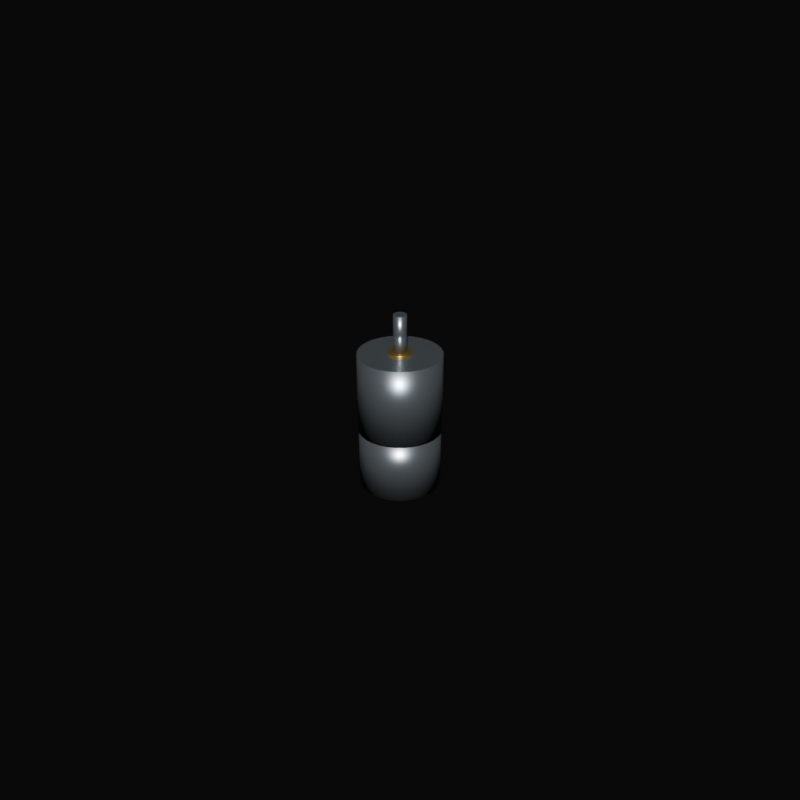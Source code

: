 # Source: brushless_motor_dfrobot_fit0441.blend  (saved by Blender 5.2.45; exported with 4.5.12 LTS)
import bpy
from mathutils import Matrix  # noqa: F401  (used for matrix-valued properties, if any)

bpy.ops.wm.read_factory_settings(use_empty=True)
scene = bpy.context.scene
scene.name = 'Scene'

# ---- collections
col_collection = bpy.data.collections.new('Collection'); scene.collection.children.link(col_collection)

# ---- materials (node trees are filled in below, after node groups)
mat_steel = bpy.data.materials.new('steel')
mat_brass = bpy.data.materials.new('brass')

# ---- material node trees
mat_steel.use_nodes = True; mat_steel.node_tree.nodes.clear()
_N = mat_steel.node_tree.nodes; _L = mat_steel.node_tree.links
n0 = _N.new('ShaderNodeBsdfPrincipled'); n0.name = 'Principled BSDF'; n0.location = (-200, 100)
n0.inputs[0].default_value = (0.48, 0.54, 0.6, 1.0)
n0.inputs[1].default_value = 0.85
n0.inputs[2].default_value = 0.29
n0.inputs[10].default_value = 0.005
n1 = _N.new('ShaderNodeOutputMaterial'); n1.name = 'Material Output'; n1.location = (200, 100)
_L.new(n0.outputs[0], n1.inputs[0])
n1.is_active_output = True
mat_brass.use_nodes = True; mat_brass.node_tree.nodes.clear()
_N = mat_brass.node_tree.nodes; _L = mat_brass.node_tree.links
n0 = _N.new('ShaderNodeBsdfPrincipled'); n0.name = 'Principled BSDF'; n0.location = (-200, 100)
n0.inputs[0].default_value = (0.56, 0.36, 0.095, 1.0)
n0.inputs[1].default_value = 0.8
n0.inputs[2].default_value = 0.3
n0.inputs[10].default_value = 0.005
n1 = _N.new('ShaderNodeOutputMaterial'); n1.name = 'Material Output'; n1.location = (200, 100)
_L.new(n0.outputs[0], n1.inputs[0])
n1.is_active_output = True

# ---- world
world_library_neutral_studio_004 = bpy.data.worlds.new('Library neutral studio.004'); scene.world = world_library_neutral_studio_004
world_library_neutral_studio_004.use_nodes = True; world_library_neutral_studio_004.node_tree.nodes.clear()
_N = world_library_neutral_studio_004.node_tree.nodes; _L = world_library_neutral_studio_004.node_tree.links
n0 = _N.new('ShaderNodeBackground'); n0.name = 'Background'; n0.location = (-200, 100)
n0.inputs[0].default_value = (0.05, 0.05, 0.05, 1.0)
n0.inputs[1].default_value = 0.1
n1 = _N.new('ShaderNodeOutputWorld'); n1.name = 'World Output'; n1.location = (200, 100)
_L.new(n0.outputs[0], n1.inputs[0])
n1.is_active_output = True

# ---- meshes
me_cylinder_007 = bpy.data.meshes.new('Cylinder.007')
me_cylinder_007.from_pydata([(0.0, 0.0125, -0.012), (0.0, 0.0125, 0.012), (0.002439, 0.01226, -0.012), (0.002439, 0.01226, 0.012), (0.004784, 0.01155, -0.012), (0.004784, 0.01155, 0.012), (0.006945, 0.01039, -0.012), (0.006945, 0.01039, 0.012), (0.008839, 0.008839, -0.012), (0.008839, 0.008839, 0.012), (0.01039, 0.006945, -0.012), (0.01039, 0.006945, 0.012), (0.01155, 0.004784, -0.012), (0.01155, 0.004784, 0.012), (0.01226, 0.002439, -0.012), (0.01226, 0.002439, 0.012), (0.0125, 0.0, -0.012), (0.0125, 0.0, 0.012), (0.01226, -0.002439, -0.012), (0.01226, -0.002439, 0.012), (0.01155, -0.004784, -0.012), (0.01155, -0.004784, 0.012), (0.01039, -0.006945, -0.012), (0.01039, -0.006945, 0.012), (0.008839, -0.008839, -0.012), (0.008839, -0.008839, 0.012), (0.006945, -0.01039, -0.012), (0.006945, -0.01039, 0.012), (0.004784, -0.01155, -0.012), (0.004784, -0.01155, 0.012), (0.002439, -0.01226, -0.012), (0.002439, -0.01226, 0.012), (0.0, -0.0125, -0.012), (0.0, -0.0125, 0.012), (-0.002439, -0.01226, -0.012), (-0.002439, -0.01226, 0.012), (-0.004784, -0.01155, -0.012), (-0.004784, -0.01155, 0.012), (-0.006945, -0.01039, -0.012), (-0.006945, -0.01039, 0.012), (-0.008839, -0.008839, -0.012), (-0.008839, -0.008839, 0.012), (-0.01039, -0.006945, -0.012), (-0.01039, -0.006945, 0.012), (-0.01155, -0.004784, -0.012), (-0.01155, -0.004784, 0.012), (-0.01226, -0.002439, -0.012), (-0.01226, -0.002439, 0.012), (-0.0125, 0.0, -0.012), (-0.0125, 0.0, 0.012), (-0.01226, 0.002439, -0.012), (-0.01226, 0.002439, 0.012), (-0.01155, 0.004784, -0.012), (-0.01155, 0.004784, 0.012), (-0.01039, 0.006945, -0.012), (-0.01039, 0.006945, 0.012), (-0.008839, 0.008839, -0.012), (-0.008839, 0.008839, 0.012), (-0.006945, 0.01039, -0.012), (-0.006945, 0.01039, 0.012), (-0.004784, 0.01155, -0.012), (-0.004784, 0.01155, 0.012), (-0.002439, 0.01226, -0.012), (-0.002439, 0.01226, 0.012), (0.0, 0.0122, -0.03), (0.0, 0.0122, -0.012), (0.00238, 0.01197, -0.03), (0.00238, 0.01197, -0.012), (0.004669, 0.01127, -0.03), (0.004669, 0.01127, -0.012), (0.006778, 0.01014, -0.03), (0.006778, 0.01014, -0.012), (0.008627, 0.008627, -0.03), (0.008627, 0.008627, -0.012), (0.01014, 0.006778, -0.03), (0.01014, 0.006778, -0.012), (0.01127, 0.004669, -0.03), (0.01127, 0.004669, -0.012), (0.01197, 0.00238, -0.03), (0.01197, 0.00238, -0.012), (0.0122, 0.0, -0.03), (0.0122, 0.0, -0.012), (0.01197, -0.00238, -0.03), (0.01197, -0.00238, -0.012), (0.01127, -0.004669, -0.03), (0.01127, -0.004669, -0.012), (0.01014, -0.006778, -0.03), (0.01014, -0.006778, -0.012), (0.008627, -0.008627, -0.03), (0.008627, -0.008627, -0.012), (0.006778, -0.01014, -0.03), (0.006778, -0.01014, -0.012), (0.004669, -0.01127, -0.03), (0.004669, -0.01127, -0.012), (0.00238, -0.01197, -0.03), (0.00238, -0.01197, -0.012), (0.0, -0.0122, -0.03), (0.0, -0.0122, -0.012), (-0.00238, -0.01197, -0.03), (-0.00238, -0.01197, -0.012), (-0.004669, -0.01127, -0.03), (-0.004669, -0.01127, -0.012), (-0.006778, -0.01014, -0.03), (-0.006778, -0.01014, -0.012), (-0.008627, -0.008627, -0.03), (-0.008627, -0.008627, -0.012), (-0.01014, -0.006778, -0.03), (-0.01014, -0.006778, -0.012), (-0.01127, -0.004669, -0.03), (-0.01127, -0.004669, -0.012), (-0.01197, -0.00238, -0.03), (-0.01197, -0.00238, -0.012), (-0.0122, 0.0, -0.03), (-0.0122, 0.0, -0.012), (-0.01197, 0.00238, -0.03), (-0.01197, 0.00238, -0.012), (-0.01127, 0.004669, -0.03), (-0.01127, 0.004669, -0.012), (-0.01014, 0.006778, -0.03), (-0.01014, 0.006778, -0.012), (-0.008627, 0.008627, -0.03), (-0.008627, 0.008627, -0.012), (-0.006778, 0.01014, -0.03), (-0.006778, 0.01014, -0.012), (-0.004669, 0.01127, -0.03), (-0.004669, 0.01127, -0.012), (-0.00238, 0.01197, -0.03), (-0.00238, 0.01197, -0.012), (0.0, 0.002, 0.012), (0.0, 0.002, 0.024), (0.0003902, 0.001962, 0.012), (0.0003902, 0.001962, 0.024), (0.0007654, 0.001848, 0.012), (0.0007654, 0.001848, 0.024), (0.001111, 0.001663, 0.012), (0.001111, 0.001663, 0.024), (0.001414, 0.001414, 0.012), (0.001414, 0.001414, 0.024), (0.001663, 0.001111, 0.012), (0.001663, 0.001111, 0.024), (0.001848, 0.0007654, 0.012), (0.001848, 0.0007654, 0.024), (0.001962, 0.0003902, 0.012), (0.001962, 0.0003902, 0.024), (0.002, 0.0, 0.012), (0.002, 0.0, 0.024), (0.001962, -0.0003902, 0.012), (0.001962, -0.0003902, 0.024), (0.001848, -0.0007654, 0.012), (0.001848, -0.0007654, 0.024), (0.001663, -0.001111, 0.012), (0.001663, -0.001111, 0.024), (0.001414, -0.001414, 0.012), (0.001414, -0.001414, 0.024), (0.001111, -0.001663, 0.012), (0.001111, -0.001663, 0.024), (0.0007654, -0.001848, 0.012), (0.0007654, -0.001848, 0.024), (0.0003902, -0.001962, 0.012), (0.0003902, -0.001962, 0.024), (0.0, -0.002, 0.012), (0.0, -0.002, 0.024), (-0.0003902, -0.001962, 0.012), (-0.0003902, -0.001962, 0.024), (-0.0007654, -0.001848, 0.012), (-0.0007654, -0.001848, 0.024), (-0.001111, -0.001663, 0.012), (-0.001111, -0.001663, 0.024), (-0.001414, -0.001414, 0.012), (-0.001414, -0.001414, 0.024), (-0.001663, -0.001111, 0.012), (-0.001663, -0.001111, 0.024), (-0.001848, -0.0007654, 0.012), (-0.001848, -0.0007654, 0.024), (-0.001962, -0.0003902, 0.012), (-0.001962, -0.0003902, 0.024), (-0.002, 0.0, 0.012), (-0.002, 0.0, 0.024), (-0.001962, 0.0003902, 0.012), (-0.001962, 0.0003902, 0.024), (-0.001848, 0.0007654, 0.012), (-0.001848, 0.0007654, 0.024), (-0.001663, 0.001111, 0.012), (-0.001663, 0.001111, 0.024), (-0.001414, 0.001414, 0.012), (-0.001414, 0.001414, 0.024), (-0.001111, 0.001663, 0.012), (-0.001111, 0.001663, 0.024), (-0.0007654, 0.001848, 0.012), (-0.0007654, 0.001848, 0.024), (-0.0003902, 0.001962, 0.012), (-0.0003902, 0.001962, 0.024)], [], [(0, 1, 3, 2), (2, 3, 5, 4), (4, 5, 7, 6), (6, 7, 9, 8), (8, 9, 11, 10), (10, 11, 13, 12), (12, 13, 15, 14), (14, 15, 17, 16), (16, 17, 19, 18), (18, 19, 21, 20), (20, 21, 23, 22), (22, 23, 25, 24), (24, 25, 27, 26), (26, 27, 29, 28), (28, 29, 31, 30), (30, 31, 33, 32), (32, 33, 35, 34), (34, 35, 37, 36), (36, 37, 39, 38), (38, 39, 41, 40), (40, 41, 43, 42), (42, 43, 45, 44), (44, 45, 47, 46), (46, 47, 49, 48), (48, 49, 51, 50), (50, 51, 53, 52), (52, 53, 55, 54), (54, 55, 57, 56), (56, 57, 59, 58), (58, 59, 61, 60), (3, 1, 63, 61, 59, 57, 55, 53, 51, 49, 47, 45, 43, 41, 39, 37, 35, 33, 31, 29, 27, 25, 23, 21, 19, 17, 15, 13, 11, 9, 7, 5), (60, 61, 63, 62), (62, 63, 1, 0), (0, 2, 4, 6, 8, 10, 12, 14, 16, 18, 20, 22, 24, 26, 28, 30, 32, 34, 36, 38, 40, 42, 44, 46, 48, 50, 52, 54, 56, 58, 60, 62), (64, 65, 67, 66), (66, 67, 69, 68), (68, 69, 71, 70), (70, 71, 73, 72), (72, 73, 75, 74), (74, 75, 77, 76), (76, 77, 79, 78), (78, 79, 81, 80), (80, 81, 83, 82), (82, 83, 85, 84), (84, 85, 87, 86), (86, 87, 89, 88), (88, 89, 91, 90), (90, 91, 93, 92), (92, 93, 95, 94), (94, 95, 97, 96), (96, 97, 99, 98), (98, 99, 101, 100), (100, 101, 103, 102), (102, 103, 105, 104), (104, 105, 107, 106), (106, 107, 109, 108), (108, 109, 111, 110), (110, 111, 113, 112), (112, 113, 115, 114), (114, 115, 117, 116), (116, 117, 119, 118), (118, 119, 121, 120), (120, 121, 123, 122), (122, 123, 125, 124), (67, 65, 127, 125, 123, 121, 119, 117, 115, 113, 111, 109, 107, 105, 103, 101, 99, 97, 95, 93, 91, 89, 87, 85, 83, 81, 79, 77, 75, 73, 71, 69), (124, 125, 127, 126), (126, 127, 65, 64), (64, 66, 68, 70, 72, 74, 76, 78, 80, 82, 84, 86, 88, 90, 92, 94, 96, 98, 100, 102, 104, 106, 108, 110, 112, 114, 116, 118, 120, 122, 124, 126), (128, 129, 131, 130), (130, 131, 133, 132), (132, 133, 135, 134), (134, 135, 137, 136), (136, 137, 139, 138), (138, 139, 141, 140), (140, 141, 143, 142), (142, 143, 145, 144), (144, 145, 147, 146), (146, 147, 149, 148), (148, 149, 151, 150), (150, 151, 153, 152), (152, 153, 155, 154), (154, 155, 157, 156), (156, 157, 159, 158), (158, 159, 161, 160), (160, 161, 163, 162), (162, 163, 165, 164), (164, 165, 167, 166), (166, 167, 169, 168), (168, 169, 171, 170), (170, 171, 173, 172), (172, 173, 175, 174), (174, 175, 177, 176), (176, 177, 179, 178), (178, 179, 181, 180), (180, 181, 183, 182), (182, 183, 185, 184), (184, 185, 187, 186), (186, 187, 189, 188), (131, 129, 191, 189, 187, 185, 183, 181, 179, 177, 175, 173, 171, 169, 167, 165, 163, 161, 159, 157, 155, 153, 151, 149, 147, 145, 143, 141, 139, 137, 135, 133), (188, 189, 191, 190), (190, 191, 129, 128), (128, 130, 132, 134, 136, 138, 140, 142, 144, 146, 148, 150, 152, 154, 156, 158, 160, 162, 164, 166, 168, 170, 172, 174, 176, 178, 180, 182, 184, 186, 188, 190)])
me_cylinder_007.polygons.foreach_set('use_smooth', [1, 1, 1, 1, 1, 1, 1, 1, 1, 1, 1, 1, 1, 1, 1, 1, 1, 1, 1, 1, 1, 1, 1, 1, 1, 1, 1, 1, 1, 1, 0, 1, 1, 0, 1, 1, 1, 1, 1, 1, 1, 1, 1, 1, 1, 1, 1, 1, 1, 1, 1, 1, 1, 1, 1, 1, 1, 1, 1, 1, 1, 1, 1, 1, 0, 1, 1, 0, 1, 1, 1, 1, 1, 1, 1, 1, 1, 1, 1, 1, 1, 1, 1, 1, 1, 1, 1, 1, 1, 1, 1, 1, 1, 1, 1, 1, 1, 1, 0, 1, 1, 0])
_uv = me_cylinder_007.uv_layers.new(name='UVMap')
_uv.uv.foreach_set('vector', [1.0, 0.5, 1.0, 1.0, 0.9688, 1.0, 0.9688, 0.5, 0.9688, 0.5, 0.9688, 1.0, 0.9375, 1.0, 0.9375, 0.5, 0.9375, 0.5, 0.9375, 1.0, 0.9062, 1.0, 0.9062, 0.5, 0.9062, 0.5, 0.9062, 1.0, 0.875, 1.0, 0.875, 0.5, 0.875, 0.5, 0.875, 1.0, 0.8438, 1.0, 0.8438, 0.5, 0.8438, 0.5, 0.8438, 1.0, 0.8125, 1.0, 0.8125, 0.5, 0.8125, 0.5, 0.8125, 1.0, 0.7812, 1.0, 0.7812, 0.5, 0.7812, 0.5, 0.7812, 1.0, 0.75, 1.0, 0.75, 0.5, 0.75, 0.5, 0.75, 1.0, 0.7188, 1.0, 0.7188, 0.5, 0.7188, 0.5, 0.7188, 1.0, 0.6875, 1.0, 0.6875, 0.5, 0.6875, 0.5, 0.6875, 1.0, 0.6562, 1.0, 0.6562, 0.5, 0.6562, 0.5, 0.6562, 1.0, 0.625, 1.0, 0.625, 0.5, 0.625, 0.5, 0.625, 1.0, 0.5938, 1.0, 0.5938, 0.5, 0.5938, 0.5, 0.5938, 1.0, 0.5625, 1.0, 0.5625, 0.5, 0.5625, 0.5, 0.5625, 1.0, 0.5312, 1.0, 0.5312, 0.5, 0.5312, 0.5, 0.5312, 1.0, 0.5, 1.0, 0.5, 0.5, 0.5, 0.5, 0.5, 1.0, 0.4688, 1.0, 0.4688, 0.5, 0.4688, 0.5, 0.4688, 1.0, 0.4375, 1.0, 0.4375, 0.5, 0.4375, 0.5, 0.4375, 1.0, 0.4062, 1.0, 0.4062, 0.5, 0.4062, 0.5, 0.4062, 1.0, 0.375, 1.0, 0.375, 0.5, 0.375, 0.5, 0.375, 1.0, 0.3438, 1.0, 0.3438, 0.5, 0.3438, 0.5, 0.3438, 1.0, 0.3125, 1.0, 0.3125, 0.5, 0.3125, 0.5, 0.3125, 1.0, 0.2812, 1.0, 0.2812, 0.5, 0.2812, 0.5, 0.2812, 1.0, 0.25, 1.0, 0.25, 0.5, 0.25, 0.5, 0.25, 1.0, 0.2188, 1.0, 0.2188, 0.5, 0.2188, 0.5, 0.2188, 1.0, 0.1875, 1.0, 0.1875, 0.5, 0.1875, 0.5, 0.1875, 1.0, 0.1562, 1.0, 0.1562, 0.5, 0.1562, 0.5, 0.1562, 1.0, 0.125, 1.0, 0.125, 0.5, 0.125, 0.5, 0.125, 1.0, 0.09375, 1.0, 0.09375, 0.5, 0.09375, 0.5, 0.09375, 1.0, 0.0625, 1.0, 0.0625, 0.5, 0.2968, 0.4854, 0.25, 0.49, 0.2032, 0.4854, 0.1582, 0.4717, 0.1167, 0.4496, 0.08029, 0.4197, 0.05045, 0.3833, 0.02827, 0.3418, 0.01461, 0.2968, 0.01, 0.25, 0.01461, 0.2032, 0.02827, 0.1582, 0.05045, 0.1167, 0.08029, 0.08029, 0.1167, 0.05045, 0.1582, 0.02827, 0.2032, 0.01461, 0.25, 0.01, 0.2968, 0.01461, 0.3418, 0.02827, 0.3833, 0.05045, 0.4197, 0.08029, 0.4496, 0.1167, 0.4717, 0.1582, 0.4854, 0.2032, 0.49, 0.25, 0.4854, 0.2968, 0.4717, 0.3418, 0.4496, 0.3833, 0.4197, 0.4197, 0.3833, 0.4496, 0.3418, 0.4717, 0.0625, 0.5, 0.0625, 1.0, 0.03125, 1.0, 0.03125, 0.5, 0.03125, 0.5, 0.03125, 1.0, 0.0, 1.0, 0.0, 0.5, 0.75, 0.49, 0.7968, 0.4854, 0.8418, 0.4717, 0.8833, 0.4496, 0.9197, 0.4197, 0.9496, 0.3833, 0.9717, 0.3418, 0.9854, 0.2968, 0.99, 0.25, 0.9854, 0.2032, 0.9717, 0.1582, 0.9496, 0.1167, 0.9197, 0.08029, 0.8833, 0.05045, 0.8418, 0.02827, 0.7968, 0.01461, 0.75, 0.01, 0.7032, 0.01461, 0.6582, 0.02827, 0.6167, 0.05045, 0.5803, 0.08029, 0.5504, 0.1167, 0.5283, 0.1582, 0.5146, 0.2032, 0.51, 0.25, 0.5146, 0.2968, 0.5283, 0.3418, 0.5504, 0.3833, 0.5803, 0.4197, 0.6167, 0.4496, 0.6582, 0.4717, 0.7032, 0.4854, 1.0, 0.5, 1.0, 1.0, 0.9688, 1.0, 0.9688, 0.5, 0.9688, 0.5, 0.9688, 1.0, 0.9375, 1.0, 0.9375, 0.5, 0.9375, 0.5, 0.9375, 1.0, 0.9062, 1.0, 0.9062, 0.5, 0.9062, 0.5, 0.9062, 1.0, 0.875, 1.0, 0.875, 0.5, 0.875, 0.5, 0.875, 1.0, 0.8438, 1.0, 0.8438, 0.5, 0.8438, 0.5, 0.8438, 1.0, 0.8125, 1.0, 0.8125, 0.5, 0.8125, 0.5, 0.8125, 1.0, 0.7812, 1.0, 0.7812, 0.5, 0.7812, 0.5, 0.7812, 1.0, 0.75, 1.0, 0.75, 0.5, 0.75, 0.5, 0.75, 1.0, 0.7188, 1.0, 0.7188, 0.5, 0.7188, 0.5, 0.7188, 1.0, 0.6875, 1.0, 0.6875, 0.5, 0.6875, 0.5, 0.6875, 1.0, 0.6562, 1.0, 0.6562, 0.5, 0.6562, 0.5, 0.6562, 1.0, 0.625, 1.0, 0.625, 0.5, 0.625, 0.5, 0.625, 1.0, 0.5938, 1.0, 0.5938, 0.5, 0.5938, 0.5, 0.5938, 1.0, 0.5625, 1.0, 0.5625, 0.5, 0.5625, 0.5, 0.5625, 1.0, 0.5312, 1.0, 0.5312, 0.5, 0.5312, 0.5, 0.5312, 1.0, 0.5, 1.0, 0.5, 0.5, 0.5, 0.5, 0.5, 1.0, 0.4688, 1.0, 0.4688, 0.5, 0.4688, 0.5, 0.4688, 1.0, 0.4375, 1.0, 0.4375, 0.5, 0.4375, 0.5, 0.4375, 1.0, 0.4062, 1.0, 0.4062, 0.5, 0.4062, 0.5, 0.4062, 1.0, 0.375, 1.0, 0.375, 0.5, 0.375, 0.5, 0.375, 1.0, 0.3438, 1.0, 0.3438, 0.5, 0.3438, 0.5, 0.3438, 1.0, 0.3125, 1.0, 0.3125, 0.5, 0.3125, 0.5, 0.3125, 1.0, 0.2812, 1.0, 0.2812, 0.5, 0.2812, 0.5, 0.2812, 1.0, 0.25, 1.0, 0.25, 0.5, 0.25, 0.5, 0.25, 1.0, 0.2188, 1.0, 0.2188, 0.5, 0.2188, 0.5, 0.2188, 1.0, 0.1875, 1.0, 0.1875, 0.5, 0.1875, 0.5, 0.1875, 1.0, 0.1562, 1.0, 0.1562, 0.5, 0.1562, 0.5, 0.1562, 1.0, 0.125, 1.0, 0.125, 0.5, 0.125, 0.5, 0.125, 1.0, 0.09375, 1.0, 0.09375, 0.5, 0.09375, 0.5, 0.09375, 1.0, 0.0625, 1.0, 0.0625, 0.5, 0.2968, 0.4854, 0.25, 0.49, 0.2032, 0.4854, 0.1582, 0.4717, 0.1167, 0.4496, 0.08029, 0.4197, 0.05045, 0.3833, 0.02827, 0.3418, 0.01461, 0.2968, 0.01, 0.25, 0.01461, 0.2032, 0.02827, 0.1582, 0.05045, 0.1167, 0.08029, 0.08029, 0.1167, 0.05045, 0.1582, 0.02827, 0.2032, 0.01461, 0.25, 0.01, 0.2968, 0.01461, 0.3418, 0.02827, 0.3833, 0.05045, 0.4197, 0.08029, 0.4496, 0.1167, 0.4717, 0.1582, 0.4854, 0.2032, 0.49, 0.25, 0.4854, 0.2968, 0.4717, 0.3418, 0.4496, 0.3833, 0.4197, 0.4197, 0.3833, 0.4496, 0.3418, 0.4717, 0.0625, 0.5, 0.0625, 1.0, 0.03125, 1.0, 0.03125, 0.5, 0.03125, 0.5, 0.03125, 1.0, 0.0, 1.0, 0.0, 0.5, 0.75, 0.49, 0.7968, 0.4854, 0.8418, 0.4717, 0.8833, 0.4496, 0.9197, 0.4197, 0.9496, 0.3833, 0.9717, 0.3418, 0.9854, 0.2968, 0.99, 0.25, 0.9854, 0.2032, 0.9717, 0.1582, 0.9496, 0.1167, 0.9197, 0.08029, 0.8833, 0.05045, 0.8418, 0.02827, 0.7968, 0.01461, 0.75, 0.01, 0.7032, 0.01461, 0.6582, 0.02827, 0.6167, 0.05045, 0.5803, 0.08029, 0.5504, 0.1167, 0.5283, 0.1582, 0.5146, 0.2032, 0.51, 0.25, 0.5146, 0.2968, 0.5283, 0.3418, 0.5504, 0.3833, 0.5803, 0.4197, 0.6167, 0.4496, 0.6582, 0.4717, 0.7032, 0.4854, 1.0, 0.5, 1.0, 1.0, 0.9688, 1.0, 0.9688, 0.5, 0.9688, 0.5, 0.9688, 1.0, 0.9375, 1.0, 0.9375, 0.5, 0.9375, 0.5, 0.9375, 1.0, 0.9062, 1.0, 0.9062, 0.5, 0.9062, 0.5, 0.9062, 1.0, 0.875, 1.0, 0.875, 0.5, 0.875, 0.5, 0.875, 1.0, 0.8438, 1.0, 0.8438, 0.5, 0.8438, 0.5, 0.8438, 1.0, 0.8125, 1.0, 0.8125, 0.5, 0.8125, 0.5, 0.8125, 1.0, 0.7812, 1.0, 0.7812, 0.5, 0.7812, 0.5, 0.7812, 1.0, 0.75, 1.0, 0.75, 0.5, 0.75, 0.5, 0.75, 1.0, 0.7188, 1.0, 0.7188, 0.5, 0.7188, 0.5, 0.7188, 1.0, 0.6875, 1.0, 0.6875, 0.5, 0.6875, 0.5, 0.6875, 1.0, 0.6562, 1.0, 0.6562, 0.5, 0.6562, 0.5, 0.6562, 1.0, 0.625, 1.0, 0.625, 0.5, 0.625, 0.5, 0.625, 1.0, 0.5938, 1.0, 0.5938, 0.5, 0.5938, 0.5, 0.5938, 1.0, 0.5625, 1.0, 0.5625, 0.5, 0.5625, 0.5, 0.5625, 1.0, 0.5312, 1.0, 0.5312, 0.5, 0.5312, 0.5, 0.5312, 1.0, 0.5, 1.0, 0.5, 0.5, 0.5, 0.5, 0.5, 1.0, 0.4688, 1.0, 0.4688, 0.5, 0.4688, 0.5, 0.4688, 1.0, 0.4375, 1.0, 0.4375, 0.5, 0.4375, 0.5, 0.4375, 1.0, 0.4062, 1.0, 0.4062, 0.5, 0.4062, 0.5, 0.4062, 1.0, 0.375, 1.0, 0.375, 0.5, 0.375, 0.5, 0.375, 1.0, 0.3438, 1.0, 0.3438, 0.5, 0.3438, 0.5, 0.3438, 1.0, 0.3125, 1.0, 0.3125, 0.5, 0.3125, 0.5, 0.3125, 1.0, 0.2812, 1.0, 0.2812, 0.5, 0.2812, 0.5, 0.2812, 1.0, 0.25, 1.0, 0.25, 0.5, 0.25, 0.5, 0.25, 1.0, 0.2188, 1.0, 0.2188, 0.5, 0.2188, 0.5, 0.2188, 1.0, 0.1875, 1.0, 0.1875, 0.5, 0.1875, 0.5, 0.1875, 1.0, 0.1562, 1.0, 0.1562, 0.5, 0.1562, 0.5, 0.1562, 1.0, 0.125, 1.0, 0.125, 0.5, 0.125, 0.5, 0.125, 1.0, 0.09375, 1.0, 0.09375, 0.5, 0.09375, 0.5, 0.09375, 1.0, 0.0625, 1.0, 0.0625, 0.5, 0.2968, 0.4854, 0.25, 0.49, 0.2032, 0.4854, 0.1582, 0.4717, 0.1167, 0.4496, 0.08029, 0.4197, 0.05045, 0.3833, 0.02827, 0.3418, 0.01461, 0.2968, 0.01, 0.25, 0.01461, 0.2032, 0.02827, 0.1582, 0.05045, 0.1167, 0.08029, 0.08029, 0.1167, 0.05045, 0.1582, 0.02827, 0.2032, 0.01461, 0.25, 0.01, 0.2968, 0.01461, 0.3418, 0.02827, 0.3833, 0.05045, 0.4197, 0.08029, 0.4496, 0.1167, 0.4717, 0.1582, 0.4854, 0.2032, 0.49, 0.25, 0.4854, 0.2968, 0.4717, 0.3418, 0.4496, 0.3833, 0.4197, 0.4197, 0.3833, 0.4496, 0.3418, 0.4717, 0.0625, 0.5, 0.0625, 1.0, 0.03125, 1.0, 0.03125, 0.5, 0.03125, 0.5, 0.03125, 1.0, 0.0, 1.0, 0.0, 0.5, 0.75, 0.49, 0.7968, 0.4854, 0.8418, 0.4717, 0.8833, 0.4496, 0.9197, 0.4197, 0.9496, 0.3833, 0.9717, 0.3418, 0.9854, 0.2968, 0.99, 0.25, 0.9854, 0.2032, 0.9717, 0.1582, 0.9496, 0.1167, 0.9197, 0.08029, 0.8833, 0.05045, 0.8418, 0.02827, 0.7968, 0.01461, 0.75, 0.01, 0.7032, 0.01461, 0.6582, 0.02827, 0.6167, 0.05045, 0.5803, 0.08029, 0.5504, 0.1167, 0.5283, 0.1582, 0.5146, 0.2032, 0.51, 0.25, 0.5146, 0.2968, 0.5283, 0.3418, 0.5504, 0.3833, 0.5803, 0.4197, 0.6167, 0.4496, 0.6582, 0.4717, 0.7032, 0.4854])
me_cylinder_007.materials.append(mat_steel)
me_cylinder_007.update()
me_cylinder_010 = bpy.data.meshes.new('Cylinder.010')
me_cylinder_010.from_pydata([(0.0, 0.0035, -0.0005), (0.0, 0.0035, 0.0005), (0.0006828, 0.003433, -0.0005), (0.0006828, 0.003433, 0.0005), (0.001339, 0.003234, -0.0005), (0.001339, 0.003234, 0.0005), (0.001944, 0.00291, -0.0005), (0.001944, 0.00291, 0.0005), (0.002475, 0.002475, -0.0005), (0.002475, 0.002475, 0.0005), (0.00291, 0.001944, -0.0005), (0.00291, 0.001944, 0.0005), (0.003234, 0.001339, -0.0005), (0.003234, 0.001339, 0.0005), (0.003433, 0.0006828, -0.0005), (0.003433, 0.0006828, 0.0005), (0.0035, 0.0, -0.0005), (0.0035, 0.0, 0.0005), (0.003433, -0.0006828, -0.0005), (0.003433, -0.0006828, 0.0005), (0.003234, -0.001339, -0.0005), (0.003234, -0.001339, 0.0005), (0.00291, -0.001944, -0.0005), (0.00291, -0.001944, 0.0005), (0.002475, -0.002475, -0.0005), (0.002475, -0.002475, 0.0005), (0.001944, -0.00291, -0.0005), (0.001944, -0.00291, 0.0005), (0.001339, -0.003234, -0.0005), (0.001339, -0.003234, 0.0005), (0.0006828, -0.003433, -0.0005), (0.0006828, -0.003433, 0.0005), (0.0, -0.0035, -0.0005), (0.0, -0.0035, 0.0005), (-0.0006828, -0.003433, -0.0005), (-0.0006828, -0.003433, 0.0005), (-0.001339, -0.003234, -0.0005), (-0.001339, -0.003234, 0.0005), (-0.001944, -0.00291, -0.0005), (-0.001944, -0.00291, 0.0005), (-0.002475, -0.002475, -0.0005), (-0.002475, -0.002475, 0.0005), (-0.00291, -0.001944, -0.0005), (-0.00291, -0.001944, 0.0005), (-0.003234, -0.001339, -0.0005), (-0.003234, -0.001339, 0.0005), (-0.003433, -0.0006828, -0.0005), (-0.003433, -0.0006828, 0.0005), (-0.0035, 0.0, -0.0005), (-0.0035, 0.0, 0.0005), (-0.003433, 0.0006828, -0.0005), (-0.003433, 0.0006828, 0.0005), (-0.003234, 0.001339, -0.0005), (-0.003234, 0.001339, 0.0005), (-0.00291, 0.001944, -0.0005), (-0.00291, 0.001944, 0.0005), (-0.002475, 0.002475, -0.0005), (-0.002475, 0.002475, 0.0005), (-0.001944, 0.00291, -0.0005), (-0.001944, 0.00291, 0.0005), (-0.001339, 0.003234, -0.0005), (-0.001339, 0.003234, 0.0005), (-0.0006828, 0.003433, -0.0005), (-0.0006828, 0.003433, 0.0005)], [], [(0, 1, 3, 2), (2, 3, 5, 4), (4, 5, 7, 6), (6, 7, 9, 8), (8, 9, 11, 10), (10, 11, 13, 12), (12, 13, 15, 14), (14, 15, 17, 16), (16, 17, 19, 18), (18, 19, 21, 20), (20, 21, 23, 22), (22, 23, 25, 24), (24, 25, 27, 26), (26, 27, 29, 28), (28, 29, 31, 30), (30, 31, 33, 32), (32, 33, 35, 34), (34, 35, 37, 36), (36, 37, 39, 38), (38, 39, 41, 40), (40, 41, 43, 42), (42, 43, 45, 44), (44, 45, 47, 46), (46, 47, 49, 48), (48, 49, 51, 50), (50, 51, 53, 52), (52, 53, 55, 54), (54, 55, 57, 56), (56, 57, 59, 58), (58, 59, 61, 60), (3, 1, 63, 61, 59, 57, 55, 53, 51, 49, 47, 45, 43, 41, 39, 37, 35, 33, 31, 29, 27, 25, 23, 21, 19, 17, 15, 13, 11, 9, 7, 5), (60, 61, 63, 62), (62, 63, 1, 0), (0, 2, 4, 6, 8, 10, 12, 14, 16, 18, 20, 22, 24, 26, 28, 30, 32, 34, 36, 38, 40, 42, 44, 46, 48, 50, 52, 54, 56, 58, 60, 62)])
me_cylinder_010.polygons.foreach_set('use_smooth', [1, 1, 1, 1, 1, 1, 1, 1, 1, 1, 1, 1, 1, 1, 1, 1, 1, 1, 1, 1, 1, 1, 1, 1, 1, 1, 1, 1, 1, 1, 0, 1, 1, 0])
_uv = me_cylinder_010.uv_layers.new(name='UVMap')
_uv.uv.foreach_set('vector', [1.0, 0.5, 1.0, 1.0, 0.9688, 1.0, 0.9688, 0.5, 0.9688, 0.5, 0.9688, 1.0, 0.9375, 1.0, 0.9375, 0.5, 0.9375, 0.5, 0.9375, 1.0, 0.9062, 1.0, 0.9062, 0.5, 0.9062, 0.5, 0.9062, 1.0, 0.875, 1.0, 0.875, 0.5, 0.875, 0.5, 0.875, 1.0, 0.8438, 1.0, 0.8438, 0.5, 0.8438, 0.5, 0.8438, 1.0, 0.8125, 1.0, 0.8125, 0.5, 0.8125, 0.5, 0.8125, 1.0, 0.7812, 1.0, 0.7812, 0.5, 0.7812, 0.5, 0.7812, 1.0, 0.75, 1.0, 0.75, 0.5, 0.75, 0.5, 0.75, 1.0, 0.7188, 1.0, 0.7188, 0.5, 0.7188, 0.5, 0.7188, 1.0, 0.6875, 1.0, 0.6875, 0.5, 0.6875, 0.5, 0.6875, 1.0, 0.6562, 1.0, 0.6562, 0.5, 0.6562, 0.5, 0.6562, 1.0, 0.625, 1.0, 0.625, 0.5, 0.625, 0.5, 0.625, 1.0, 0.5938, 1.0, 0.5938, 0.5, 0.5938, 0.5, 0.5938, 1.0, 0.5625, 1.0, 0.5625, 0.5, 0.5625, 0.5, 0.5625, 1.0, 0.5312, 1.0, 0.5312, 0.5, 0.5312, 0.5, 0.5312, 1.0, 0.5, 1.0, 0.5, 0.5, 0.5, 0.5, 0.5, 1.0, 0.4688, 1.0, 0.4688, 0.5, 0.4688, 0.5, 0.4688, 1.0, 0.4375, 1.0, 0.4375, 0.5, 0.4375, 0.5, 0.4375, 1.0, 0.4062, 1.0, 0.4062, 0.5, 0.4062, 0.5, 0.4062, 1.0, 0.375, 1.0, 0.375, 0.5, 0.375, 0.5, 0.375, 1.0, 0.3438, 1.0, 0.3438, 0.5, 0.3438, 0.5, 0.3438, 1.0, 0.3125, 1.0, 0.3125, 0.5, 0.3125, 0.5, 0.3125, 1.0, 0.2812, 1.0, 0.2812, 0.5, 0.2812, 0.5, 0.2812, 1.0, 0.25, 1.0, 0.25, 0.5, 0.25, 0.5, 0.25, 1.0, 0.2188, 1.0, 0.2188, 0.5, 0.2188, 0.5, 0.2188, 1.0, 0.1875, 1.0, 0.1875, 0.5, 0.1875, 0.5, 0.1875, 1.0, 0.1562, 1.0, 0.1562, 0.5, 0.1562, 0.5, 0.1562, 1.0, 0.125, 1.0, 0.125, 0.5, 0.125, 0.5, 0.125, 1.0, 0.09375, 1.0, 0.09375, 0.5, 0.09375, 0.5, 0.09375, 1.0, 0.0625, 1.0, 0.0625, 0.5, 0.2968, 0.4854, 0.25, 0.49, 0.2032, 0.4854, 0.1582, 0.4717, 0.1167, 0.4496, 0.08029, 0.4197, 0.05045, 0.3833, 0.02827, 0.3418, 0.01461, 0.2968, 0.01, 0.25, 0.01461, 0.2032, 0.02827, 0.1582, 0.05045, 0.1167, 0.08029, 0.08029, 0.1167, 0.05045, 0.1582, 0.02827, 0.2032, 0.01461, 0.25, 0.01, 0.2968, 0.01461, 0.3418, 0.02827, 0.3833, 0.05045, 0.4197, 0.08029, 0.4496, 0.1167, 0.4717, 0.1582, 0.4854, 0.2032, 0.49, 0.25, 0.4854, 0.2968, 0.4717, 0.3418, 0.4496, 0.3833, 0.4197, 0.4197, 0.3833, 0.4496, 0.3418, 0.4717, 0.0625, 0.5, 0.0625, 1.0, 0.03125, 1.0, 0.03125, 0.5, 0.03125, 0.5, 0.03125, 1.0, 0.0, 1.0, 0.0, 0.5, 0.75, 0.49, 0.7968, 0.4854, 0.8418, 0.4717, 0.8833, 0.4496, 0.9197, 0.4197, 0.9496, 0.3833, 0.9717, 0.3418, 0.9854, 0.2968, 0.99, 0.25, 0.9854, 0.2032, 0.9717, 0.1582, 0.9496, 0.1167, 0.9197, 0.08029, 0.8833, 0.05045, 0.8418, 0.02827, 0.7968, 0.01461, 0.75, 0.01, 0.7032, 0.01461, 0.6582, 0.02827, 0.6167, 0.05045, 0.5803, 0.08029, 0.5504, 0.1167, 0.5283, 0.1582, 0.5146, 0.2032, 0.51, 0.25, 0.5146, 0.2968, 0.5283, 0.3418, 0.5504, 0.3833, 0.5803, 0.4197, 0.6167, 0.4496, 0.6582, 0.4717, 0.7032, 0.4854])
me_cylinder_010.materials.append(mat_brass)
me_cylinder_010.update()

# ---- objects
ob_part_brushless_motor_dfrobot_fit0441 = bpy.data.objects.new('part_brushless_motor_dfrobot_fit0441', None)
ob_part_brushless_motor_dfrobot_fit0441__steel = bpy.data.objects.new('part_brushless_motor_dfrobot_fit0441__steel', me_cylinder_007)
ob_part_brushless_motor_dfrobot_fit0441__brass = bpy.data.objects.new('part_brushless_motor_dfrobot_fit0441__brass', me_cylinder_010)

# ---- transforms, parenting, visibility, modifiers, constraints
ob_part_brushless_motor_dfrobot_fit0441.location = (0.0, 0.0, 0.0)
ob_part_brushless_motor_dfrobot_fit0441__steel.parent = ob_part_brushless_motor_dfrobot_fit0441
ob_part_brushless_motor_dfrobot_fit0441__steel.location = (0.0, 0.0, -0.012)
ob_part_brushless_motor_dfrobot_fit0441__brass.parent = ob_part_brushless_motor_dfrobot_fit0441
ob_part_brushless_motor_dfrobot_fit0441__brass.location = (0.0, 0.0, 0.0002)

# ---- collection membership
col_collection.objects.link(ob_part_brushless_motor_dfrobot_fit0441)
col_collection.objects.link(ob_part_brushless_motor_dfrobot_fit0441__steel)
col_collection.objects.link(ob_part_brushless_motor_dfrobot_fit0441__brass)

# ---- scene / render settings (as saved in the file)
scene.frame_start = 1; scene.frame_end = 250; scene.frame_set(1)
scene.render.engine = 'CYCLES'
scene.render.resolution_x = 1024
scene.render.resolution_y = 1024
scene.render.film_transparent = True
scene.render.bake_bias = 0.0
scene.render.bake_samples = 0
scene.render.compositor_device = 'GPU'
scene.cycles.samples = 24
scene.eevee.use_volume_custom_range = False
scene.eevee.fast_gi_thickness_near = 0.1
scene.eevee.fast_gi_thickness_far = 0.0
scene.eevee.ray_tracing_options.screen_trace_thickness = 0.1
bpy.context.view_layer.update()

# ---- added for rendering (the .blend has no active camera and no usable light): camera, sun
cam_auto = bpy.data.cameras.new('AutoCamera')
cam_auto.lens = 50.0
cam_auto.sensor_width = 36.0
cam_auto.clip_end = 1000.0
ob_auto_camera = bpy.data.objects.new('AutoCamera', cam_auto)
scene.collection.objects.link(ob_auto_camera)
ob_auto_camera.location = (0.185045, -0.222054, 0.133036)
ob_auto_camera.rotation_euler = (1.09748, -7.21219e-08, 0.694738)
scene.camera = ob_auto_camera
light_auto_sun = bpy.data.lights.new('AutoSun', 'SUN')
light_auto_sun.energy = 3.0
light_auto_sun.angle = 0.0523599
ob_auto_sun = bpy.data.objects.new('AutoSun', light_auto_sun)
scene.collection.objects.link(ob_auto_sun)
ob_auto_sun.rotation_euler = (0.872665, 0.174533, 0.523599)
bpy.context.view_layer.update()
